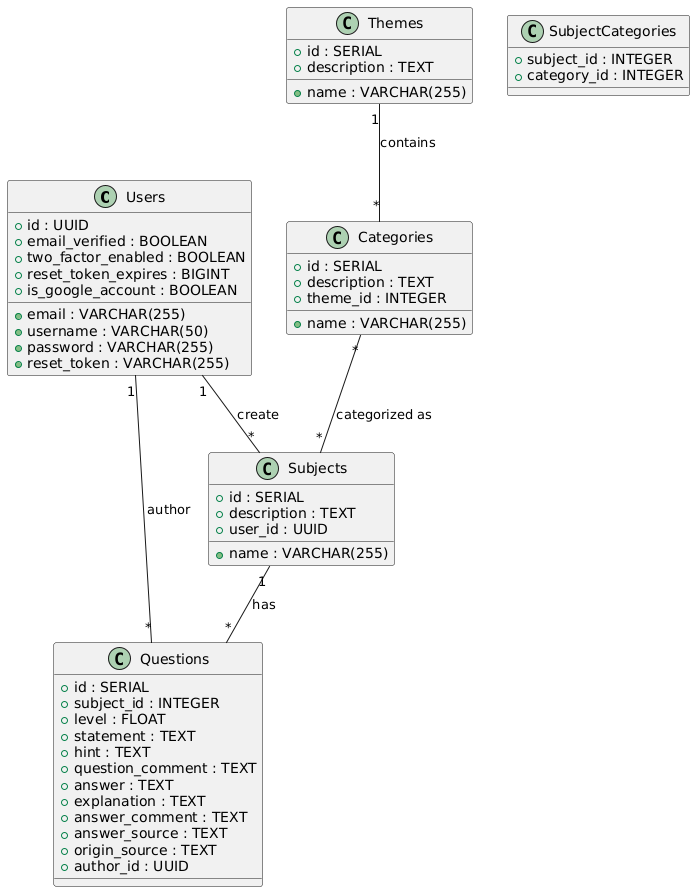

The diagram above was rendered by PlantUML. Its source (embedded in the PNG):
@startuml
class Users {
    +id : UUID
    +email : VARCHAR(255)
    +username : VARCHAR(50)
    +password : VARCHAR(255)
    +email_verified : BOOLEAN
    +two_factor_enabled : BOOLEAN
    +reset_token : VARCHAR(255)
    +reset_token_expires : BIGINT
    +is_google_account : BOOLEAN
}

class Themes {
    +id : SERIAL
    +name : VARCHAR(255)
    +description : TEXT
}

class Categories {
    +id : SERIAL
    +name : VARCHAR(255)
    +description : TEXT
    +theme_id : INTEGER
}

class Subjects {
    +id : SERIAL
    +name : VARCHAR(255)
    +description : TEXT
    +user_id : UUID
}

class Questions {
    +id : SERIAL
    +subject_id : INTEGER
    +level : FLOAT
    +statement : TEXT
    +hint : TEXT
    +question_comment : TEXT
    +answer : TEXT
    +explanation : TEXT
    +answer_comment : TEXT
    +answer_source : TEXT
    +origin_source : TEXT
    +author_id : UUID
}

class SubjectCategories {
    +subject_id : INTEGER
    +category_id : INTEGER
}

Users "1" -- "*" Subjects : "create"
Users "1" -- "*" Questions : "author"
Themes "1" -- "*" Categories : "contains"
Categories "*" -- "*" Subjects : "categorized as"
Subjects "1" -- "*" Questions : "has"
@enduml